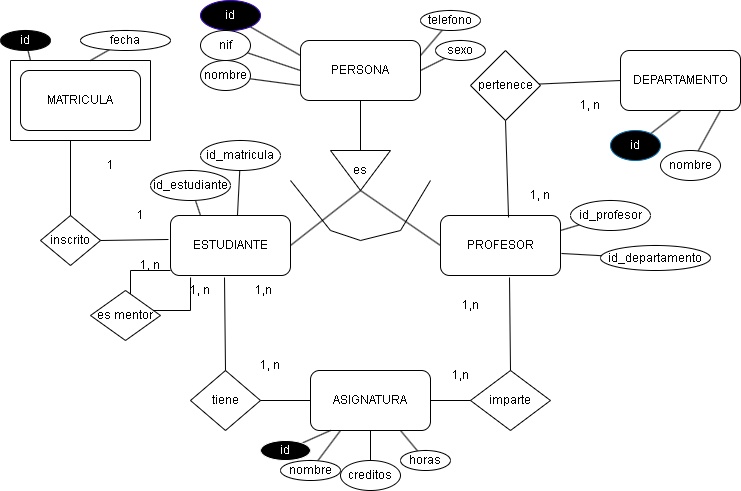

The diagram above was exported from draw.io. Its source (the exported page's mxGraphModel, read from the mxfile embedded in the PNG):
<mxGraphModel dx="880" dy="434" grid="1" gridSize="10" guides="1" tooltips="1" connect="1" arrows="1" fold="1" page="1" pageScale="1" pageWidth="827" pageHeight="1169" math="0" shadow="0">
  <root>
    <mxCell id="0" />
    <mxCell id="1" parent="0" />
    <mxCell id="qBbumQBbc-cMA1Guk9M5-1" value="&lt;font style=&quot;vertical-align: inherit;&quot;&gt;&lt;font style=&quot;vertical-align: inherit;&quot;&gt;PERSONA&lt;/font&gt;&lt;/font&gt;" style="rounded=1;whiteSpace=wrap;html=1;" vertex="1" parent="1">
      <mxGeometry x="330" y="50" width="120" height="60" as="geometry" />
    </mxCell>
    <mxCell id="qBbumQBbc-cMA1Guk9M5-2" value="&lt;font style=&quot;vertical-align: inherit;&quot;&gt;&lt;font style=&quot;vertical-align: inherit;&quot;&gt;ESTUDIANTE&lt;/font&gt;&lt;/font&gt;" style="rounded=1;whiteSpace=wrap;html=1;" vertex="1" parent="1">
      <mxGeometry x="200" y="225" width="120" height="60" as="geometry" />
    </mxCell>
    <mxCell id="qBbumQBbc-cMA1Guk9M5-3" value="&lt;font style=&quot;vertical-align: inherit;&quot;&gt;&lt;font style=&quot;vertical-align: inherit;&quot;&gt;PROFESOR&lt;/font&gt;&lt;/font&gt;" style="rounded=1;whiteSpace=wrap;html=1;" vertex="1" parent="1">
      <mxGeometry x="470" y="225" width="120" height="60" as="geometry" />
    </mxCell>
    <mxCell id="qBbumQBbc-cMA1Guk9M5-7" value="&lt;font style=&quot;vertical-align: inherit;&quot;&gt;&lt;font style=&quot;vertical-align: inherit;&quot;&gt;MATRICULA&lt;/font&gt;&lt;/font&gt;" style="rounded=1;whiteSpace=wrap;html=1;" vertex="1" parent="1">
      <mxGeometry x="50" y="80" width="120" height="60" as="geometry" />
    </mxCell>
    <mxCell id="qBbumQBbc-cMA1Guk9M5-8" value="" style="endArrow=none;html=1;rounded=0;exitX=-0.017;exitY=0.4;exitDx=0;exitDy=0;exitPerimeter=0;" edge="1" parent="1" source="qBbumQBbc-cMA1Guk9M5-2">
      <mxGeometry width="50" height="50" relative="1" as="geometry">
        <mxPoint x="390" y="250" as="sourcePoint" />
        <mxPoint x="100" y="150" as="targetPoint" />
        <Array as="points">
          <mxPoint x="130" y="250" />
          <mxPoint x="100" y="230" />
        </Array>
      </mxGeometry>
    </mxCell>
    <mxCell id="qBbumQBbc-cMA1Guk9M5-10" value="" style="endArrow=none;html=1;rounded=0;" edge="1" parent="1">
      <mxGeometry width="50" height="50" relative="1" as="geometry">
        <mxPoint x="40" y="70" as="sourcePoint" />
        <mxPoint x="180" y="70" as="targetPoint" />
      </mxGeometry>
    </mxCell>
    <mxCell id="qBbumQBbc-cMA1Guk9M5-11" value="" style="endArrow=none;html=1;rounded=0;" edge="1" parent="1">
      <mxGeometry width="50" height="50" relative="1" as="geometry">
        <mxPoint x="40" y="70" as="sourcePoint" />
        <mxPoint x="40" y="150" as="targetPoint" />
      </mxGeometry>
    </mxCell>
    <mxCell id="qBbumQBbc-cMA1Guk9M5-12" value="" style="endArrow=none;html=1;rounded=0;" edge="1" parent="1">
      <mxGeometry width="50" height="50" relative="1" as="geometry">
        <mxPoint x="40" y="150" as="sourcePoint" />
        <mxPoint x="180" y="150" as="targetPoint" />
      </mxGeometry>
    </mxCell>
    <mxCell id="qBbumQBbc-cMA1Guk9M5-13" value="" style="endArrow=none;html=1;rounded=0;" edge="1" parent="1">
      <mxGeometry width="50" height="50" relative="1" as="geometry">
        <mxPoint x="180" y="150" as="sourcePoint" />
        <mxPoint x="180" y="70" as="targetPoint" />
      </mxGeometry>
    </mxCell>
    <mxCell id="qBbumQBbc-cMA1Guk9M5-14" value="inscrito" style="rhombus;whiteSpace=wrap;html=1;" vertex="1" parent="1">
      <mxGeometry x="70" y="225" width="60" height="50" as="geometry" />
    </mxCell>
    <mxCell id="qBbumQBbc-cMA1Guk9M5-15" value="DEPARTAMENTO" style="rounded=1;whiteSpace=wrap;html=1;" vertex="1" parent="1">
      <mxGeometry x="650" y="60" width="120" height="60" as="geometry" />
    </mxCell>
    <mxCell id="qBbumQBbc-cMA1Guk9M5-16" value="" style="endArrow=none;html=1;rounded=0;exitX=0.5;exitY=1;exitDx=0;exitDy=0;entryX=0.567;entryY=0.033;entryDx=0;entryDy=0;entryPerimeter=0;" edge="1" parent="1" source="qBbumQBbc-cMA1Guk9M5-17" target="qBbumQBbc-cMA1Guk9M5-3">
      <mxGeometry width="50" height="50" relative="1" as="geometry">
        <mxPoint x="390" y="250" as="sourcePoint" />
        <mxPoint x="533" y="230" as="targetPoint" />
        <Array as="points" />
      </mxGeometry>
    </mxCell>
    <mxCell id="qBbumQBbc-cMA1Guk9M5-18" value="" style="endArrow=none;html=1;rounded=0;exitX=0;exitY=0.5;exitDx=0;exitDy=0;" edge="1" parent="1" source="qBbumQBbc-cMA1Guk9M5-15" target="qBbumQBbc-cMA1Guk9M5-17">
      <mxGeometry width="50" height="50" relative="1" as="geometry">
        <mxPoint x="533" y="387" as="sourcePoint" />
        <mxPoint x="533" y="230" as="targetPoint" />
      </mxGeometry>
    </mxCell>
    <mxCell id="qBbumQBbc-cMA1Guk9M5-17" value="pertenece" style="rhombus;whiteSpace=wrap;html=1;" vertex="1" parent="1">
      <mxGeometry x="500" y="60" width="70" height="70" as="geometry" />
    </mxCell>
    <mxCell id="qBbumQBbc-cMA1Guk9M5-19" value="ASIGNATURA" style="rounded=1;whiteSpace=wrap;html=1;" vertex="1" parent="1">
      <mxGeometry x="340" y="380" width="120" height="60" as="geometry" />
    </mxCell>
    <mxCell id="qBbumQBbc-cMA1Guk9M5-21" value="tiene" style="rhombus;whiteSpace=wrap;html=1;" vertex="1" parent="1">
      <mxGeometry x="220" y="380" width="70" height="60" as="geometry" />
    </mxCell>
    <mxCell id="qBbumQBbc-cMA1Guk9M5-22" value="imparte" style="rhombus;whiteSpace=wrap;html=1;" vertex="1" parent="1">
      <mxGeometry x="500" y="380" width="80" height="60" as="geometry" />
    </mxCell>
    <mxCell id="qBbumQBbc-cMA1Guk9M5-23" value="" style="endArrow=none;html=1;rounded=0;exitX=0.9;exitY=0.067;exitDx=0;exitDy=0;entryX=0.5;entryY=0;entryDx=0;entryDy=0;exitPerimeter=0;" edge="1" parent="1" source="qBbumQBbc-cMA1Guk9M5-46" target="qBbumQBbc-cMA1Guk9M5-21">
      <mxGeometry width="50" height="50" relative="1" as="geometry">
        <mxPoint x="390" y="280" as="sourcePoint" />
        <mxPoint x="260" y="320" as="targetPoint" />
      </mxGeometry>
    </mxCell>
    <mxCell id="qBbumQBbc-cMA1Guk9M5-24" value="" style="endArrow=none;html=1;rounded=0;exitX=1;exitY=0.5;exitDx=0;exitDy=0;entryX=0;entryY=0.5;entryDx=0;entryDy=0;" edge="1" parent="1" source="qBbumQBbc-cMA1Guk9M5-21" target="qBbumQBbc-cMA1Guk9M5-19">
      <mxGeometry width="50" height="50" relative="1" as="geometry">
        <mxPoint x="390" y="280" as="sourcePoint" />
        <mxPoint x="340" y="360" as="targetPoint" />
      </mxGeometry>
    </mxCell>
    <mxCell id="qBbumQBbc-cMA1Guk9M5-25" value="" style="endArrow=none;html=1;rounded=0;entryX=0;entryY=0.5;entryDx=0;entryDy=0;exitX=1;exitY=0.5;exitDx=0;exitDy=0;" edge="1" parent="1" source="qBbumQBbc-cMA1Guk9M5-19" target="qBbumQBbc-cMA1Guk9M5-22">
      <mxGeometry width="50" height="50" relative="1" as="geometry">
        <mxPoint x="460" y="360" as="sourcePoint" />
        <mxPoint x="440" y="230" as="targetPoint" />
      </mxGeometry>
    </mxCell>
    <mxCell id="qBbumQBbc-cMA1Guk9M5-26" value="" style="endArrow=none;html=1;rounded=0;exitX=0.5;exitY=0;exitDx=0;exitDy=0;entryX=0.575;entryY=1.033;entryDx=0;entryDy=0;entryPerimeter=0;" edge="1" parent="1" source="qBbumQBbc-cMA1Guk9M5-22" target="qBbumQBbc-cMA1Guk9M5-3">
      <mxGeometry width="50" height="50" relative="1" as="geometry">
        <mxPoint x="390" y="280" as="sourcePoint" />
        <mxPoint x="440" y="230" as="targetPoint" />
      </mxGeometry>
    </mxCell>
    <mxCell id="qBbumQBbc-cMA1Guk9M5-27" value="es" style="triangle;whiteSpace=wrap;html=1;direction=south;" vertex="1" parent="1">
      <mxGeometry x="360" y="160" width="60" height="40" as="geometry" />
    </mxCell>
    <mxCell id="qBbumQBbc-cMA1Guk9M5-28" value="" style="endArrow=none;html=1;rounded=0;exitX=0.5;exitY=1;exitDx=0;exitDy=0;entryX=0;entryY=0.5;entryDx=0;entryDy=0;" edge="1" parent="1" source="qBbumQBbc-cMA1Guk9M5-1" target="qBbumQBbc-cMA1Guk9M5-27">
      <mxGeometry width="50" height="50" relative="1" as="geometry">
        <mxPoint x="390" y="280" as="sourcePoint" />
        <mxPoint x="440" y="230" as="targetPoint" />
      </mxGeometry>
    </mxCell>
    <mxCell id="qBbumQBbc-cMA1Guk9M5-29" value="" style="endArrow=none;html=1;rounded=0;exitX=1;exitY=0.5;exitDx=0;exitDy=0;entryX=1;entryY=0.5;entryDx=0;entryDy=0;" edge="1" parent="1" source="qBbumQBbc-cMA1Guk9M5-2" target="qBbumQBbc-cMA1Guk9M5-27">
      <mxGeometry width="50" height="50" relative="1" as="geometry">
        <mxPoint x="390" y="280" as="sourcePoint" />
        <mxPoint x="440" y="230" as="targetPoint" />
      </mxGeometry>
    </mxCell>
    <mxCell id="qBbumQBbc-cMA1Guk9M5-30" value="" style="endArrow=none;html=1;rounded=0;exitX=1;exitY=0.5;exitDx=0;exitDy=0;entryX=0;entryY=0.5;entryDx=0;entryDy=0;" edge="1" parent="1" source="qBbumQBbc-cMA1Guk9M5-27" target="qBbumQBbc-cMA1Guk9M5-3">
      <mxGeometry width="50" height="50" relative="1" as="geometry">
        <mxPoint x="390" y="280" as="sourcePoint" />
        <mxPoint x="440" y="230" as="targetPoint" />
      </mxGeometry>
    </mxCell>
    <mxCell id="qBbumQBbc-cMA1Guk9M5-33" value="" style="endArrow=none;html=1;rounded=0;" edge="1" parent="1">
      <mxGeometry width="50" height="50" relative="1" as="geometry">
        <mxPoint x="320" y="190" as="sourcePoint" />
        <mxPoint x="460" y="190" as="targetPoint" />
        <Array as="points">
          <mxPoint x="360" y="240" />
          <mxPoint x="390" y="250" />
          <mxPoint x="430" y="240" />
        </Array>
      </mxGeometry>
    </mxCell>
    <mxCell id="qBbumQBbc-cMA1Guk9M5-34" value="1, n" style="text;html=1;align=center;verticalAlign=middle;whiteSpace=wrap;rounded=0;" vertex="1" parent="1">
      <mxGeometry x="270" y="360" width="60" height="30" as="geometry" />
    </mxCell>
    <mxCell id="qBbumQBbc-cMA1Guk9M5-35" value="1,n&amp;nbsp;" style="text;html=1;align=center;verticalAlign=middle;whiteSpace=wrap;rounded=0;" vertex="1" parent="1">
      <mxGeometry x="270" y="285" width="50" height="30" as="geometry" />
    </mxCell>
    <mxCell id="qBbumQBbc-cMA1Guk9M5-36" value="1,n" style="text;html=1;align=center;verticalAlign=middle;whiteSpace=wrap;rounded=0;" vertex="1" parent="1">
      <mxGeometry x="470" y="300" width="60" height="30" as="geometry" />
    </mxCell>
    <mxCell id="qBbumQBbc-cMA1Guk9M5-37" value="1,n" style="text;html=1;align=center;verticalAlign=middle;whiteSpace=wrap;rounded=0;" vertex="1" parent="1">
      <mxGeometry x="460" y="370" width="60" height="30" as="geometry" />
    </mxCell>
    <mxCell id="qBbumQBbc-cMA1Guk9M5-38" value="1" style="text;html=1;align=center;verticalAlign=middle;whiteSpace=wrap;rounded=0;" vertex="1" parent="1">
      <mxGeometry x="110" y="160" width="60" height="30" as="geometry" />
    </mxCell>
    <mxCell id="qBbumQBbc-cMA1Guk9M5-39" value="1" style="text;html=1;align=center;verticalAlign=middle;whiteSpace=wrap;rounded=0;" vertex="1" parent="1">
      <mxGeometry x="140" y="210" width="60" height="30" as="geometry" />
    </mxCell>
    <mxCell id="qBbumQBbc-cMA1Guk9M5-40" value="1, n" style="text;html=1;align=center;verticalAlign=middle;whiteSpace=wrap;rounded=0;" vertex="1" parent="1">
      <mxGeometry x="540" y="190" width="60" height="30" as="geometry" />
    </mxCell>
    <mxCell id="qBbumQBbc-cMA1Guk9M5-41" value="1, n" style="text;html=1;align=center;verticalAlign=middle;whiteSpace=wrap;rounded=0;" vertex="1" parent="1">
      <mxGeometry x="590" y="100" width="60" height="30" as="geometry" />
    </mxCell>
    <mxCell id="qBbumQBbc-cMA1Guk9M5-42" value="" style="endArrow=none;html=1;rounded=0;exitX=0.167;exitY=1.033;exitDx=0;exitDy=0;exitPerimeter=0;" edge="1" parent="1" source="qBbumQBbc-cMA1Guk9M5-2">
      <mxGeometry width="50" height="50" relative="1" as="geometry">
        <mxPoint x="390" y="280" as="sourcePoint" />
        <mxPoint x="160" y="280" as="targetPoint" />
        <Array as="points">
          <mxPoint x="220" y="300" />
          <mxPoint x="220" y="320" />
          <mxPoint x="160" y="320" />
        </Array>
      </mxGeometry>
    </mxCell>
    <mxCell id="qBbumQBbc-cMA1Guk9M5-44" value="" style="endArrow=none;html=1;rounded=0;" edge="1" parent="1">
      <mxGeometry width="50" height="50" relative="1" as="geometry">
        <mxPoint x="160" y="280" as="sourcePoint" />
        <mxPoint x="200" y="280" as="targetPoint" />
      </mxGeometry>
    </mxCell>
    <mxCell id="qBbumQBbc-cMA1Guk9M5-45" value="1, n" style="text;html=1;align=center;verticalAlign=middle;whiteSpace=wrap;rounded=0;" vertex="1" parent="1">
      <mxGeometry x="150" y="260" width="60" height="30" as="geometry" />
    </mxCell>
    <mxCell id="qBbumQBbc-cMA1Guk9M5-47" value="" style="endArrow=none;html=1;rounded=0;exitX=0.458;exitY=1;exitDx=0;exitDy=0;entryX=0.5;entryY=0;entryDx=0;entryDy=0;exitPerimeter=0;" edge="1" parent="1" source="qBbumQBbc-cMA1Guk9M5-2" target="qBbumQBbc-cMA1Guk9M5-46">
      <mxGeometry width="50" height="50" relative="1" as="geometry">
        <mxPoint x="255" y="285" as="sourcePoint" />
        <mxPoint x="255" y="380" as="targetPoint" />
      </mxGeometry>
    </mxCell>
    <mxCell id="qBbumQBbc-cMA1Guk9M5-46" value="1, n" style="text;html=1;align=center;verticalAlign=middle;whiteSpace=wrap;rounded=0;" vertex="1" parent="1">
      <mxGeometry x="200" y="285" width="60" height="30" as="geometry" />
    </mxCell>
    <mxCell id="qBbumQBbc-cMA1Guk9M5-48" value="es mentor" style="rhombus;whiteSpace=wrap;html=1;" vertex="1" parent="1">
      <mxGeometry x="120" y="300" width="70" height="50" as="geometry" />
    </mxCell>
    <mxCell id="qBbumQBbc-cMA1Guk9M5-51" value="" style="endArrow=none;html=1;rounded=0;exitX=0;exitY=0.25;exitDx=0;exitDy=0;" edge="1" parent="1" source="qBbumQBbc-cMA1Guk9M5-1" target="qBbumQBbc-cMA1Guk9M5-52">
      <mxGeometry width="50" height="50" relative="1" as="geometry">
        <mxPoint x="400" y="160" as="sourcePoint" />
        <mxPoint x="290" y="50" as="targetPoint" />
      </mxGeometry>
    </mxCell>
    <mxCell id="qBbumQBbc-cMA1Guk9M5-52" value="id" style="ellipse;whiteSpace=wrap;html=1;fillColor=#000000;fontColor=#ffffff;strokeColor=#3700CC;" vertex="1" parent="1">
      <mxGeometry x="230" y="10" width="60" height="30" as="geometry" />
    </mxCell>
    <mxCell id="qBbumQBbc-cMA1Guk9M5-53" value="" style="endArrow=none;html=1;rounded=0;exitX=0;exitY=0.5;exitDx=0;exitDy=0;" edge="1" parent="1" source="qBbumQBbc-cMA1Guk9M5-1" target="qBbumQBbc-cMA1Guk9M5-54">
      <mxGeometry width="50" height="50" relative="1" as="geometry">
        <mxPoint x="400" y="160" as="sourcePoint" />
        <mxPoint x="280" y="80" as="targetPoint" />
      </mxGeometry>
    </mxCell>
    <mxCell id="qBbumQBbc-cMA1Guk9M5-54" value="nif" style="ellipse;whiteSpace=wrap;html=1;" vertex="1" parent="1">
      <mxGeometry x="230" y="40" width="50" height="30" as="geometry" />
    </mxCell>
    <mxCell id="qBbumQBbc-cMA1Guk9M5-55" value="" style="endArrow=none;html=1;rounded=0;exitX=0;exitY=0.75;exitDx=0;exitDy=0;" edge="1" parent="1" source="qBbumQBbc-cMA1Guk9M5-1" target="qBbumQBbc-cMA1Guk9M5-56">
      <mxGeometry width="50" height="50" relative="1" as="geometry">
        <mxPoint x="400" y="160" as="sourcePoint" />
        <mxPoint x="270" y="90" as="targetPoint" />
      </mxGeometry>
    </mxCell>
    <mxCell id="qBbumQBbc-cMA1Guk9M5-56" value="nombre" style="ellipse;whiteSpace=wrap;html=1;" vertex="1" parent="1">
      <mxGeometry x="230" y="70" width="50" height="30" as="geometry" />
    </mxCell>
    <mxCell id="qBbumQBbc-cMA1Guk9M5-57" value="" style="endArrow=none;html=1;rounded=0;exitX=1;exitY=0.25;exitDx=0;exitDy=0;" edge="1" parent="1" source="qBbumQBbc-cMA1Guk9M5-1" target="qBbumQBbc-cMA1Guk9M5-58">
      <mxGeometry width="50" height="50" relative="1" as="geometry">
        <mxPoint x="400" y="160" as="sourcePoint" />
        <mxPoint x="480" y="40" as="targetPoint" />
      </mxGeometry>
    </mxCell>
    <mxCell id="qBbumQBbc-cMA1Guk9M5-58" value="telefono" style="ellipse;whiteSpace=wrap;html=1;" vertex="1" parent="1">
      <mxGeometry x="450" y="20" width="60" height="20" as="geometry" />
    </mxCell>
    <mxCell id="qBbumQBbc-cMA1Guk9M5-59" value="" style="endArrow=none;html=1;rounded=0;exitX=1;exitY=0.5;exitDx=0;exitDy=0;" edge="1" parent="1" source="qBbumQBbc-cMA1Guk9M5-1" target="qBbumQBbc-cMA1Guk9M5-60">
      <mxGeometry width="50" height="50" relative="1" as="geometry">
        <mxPoint x="400" y="160" as="sourcePoint" />
        <mxPoint x="480" y="60" as="targetPoint" />
      </mxGeometry>
    </mxCell>
    <mxCell id="qBbumQBbc-cMA1Guk9M5-60" value="sexo" style="ellipse;whiteSpace=wrap;html=1;" vertex="1" parent="1">
      <mxGeometry x="465" y="50" width="50" height="20" as="geometry" />
    </mxCell>
    <mxCell id="qBbumQBbc-cMA1Guk9M5-61" value="" style="endArrow=none;html=1;rounded=0;exitX=0.5;exitY=1;exitDx=0;exitDy=0;" edge="1" parent="1" source="qBbumQBbc-cMA1Guk9M5-15" target="qBbumQBbc-cMA1Guk9M5-62">
      <mxGeometry width="50" height="50" relative="1" as="geometry">
        <mxPoint x="400" y="250" as="sourcePoint" />
        <mxPoint x="690" y="160" as="targetPoint" />
      </mxGeometry>
    </mxCell>
    <mxCell id="qBbumQBbc-cMA1Guk9M5-62" value="id" style="ellipse;whiteSpace=wrap;html=1;strokeColor=#006EAF;fillColor=#000000;fontColor=#ffffff;" vertex="1" parent="1">
      <mxGeometry x="640" y="140" width="50" height="30" as="geometry" />
    </mxCell>
    <mxCell id="qBbumQBbc-cMA1Guk9M5-63" value="" style="endArrow=none;html=1;rounded=0;exitX=0.833;exitY=1;exitDx=0;exitDy=0;exitPerimeter=0;" edge="1" parent="1" source="qBbumQBbc-cMA1Guk9M5-15" target="qBbumQBbc-cMA1Guk9M5-64">
      <mxGeometry width="50" height="50" relative="1" as="geometry">
        <mxPoint x="400" y="250" as="sourcePoint" />
        <mxPoint x="740" y="140" as="targetPoint" />
      </mxGeometry>
    </mxCell>
    <mxCell id="qBbumQBbc-cMA1Guk9M5-64" value="nombre" style="ellipse;whiteSpace=wrap;html=1;" vertex="1" parent="1">
      <mxGeometry x="690" y="160" width="60" height="30" as="geometry" />
    </mxCell>
    <mxCell id="qBbumQBbc-cMA1Guk9M5-70" value="" style="endArrow=none;html=1;rounded=0;" edge="1" parent="1" target="qBbumQBbc-cMA1Guk9M5-73">
      <mxGeometry width="50" height="50" relative="1" as="geometry">
        <mxPoint x="60" y="70" as="sourcePoint" />
        <mxPoint x="60" y="40" as="targetPoint" />
      </mxGeometry>
    </mxCell>
    <mxCell id="qBbumQBbc-cMA1Guk9M5-71" value="" style="endArrow=none;html=1;rounded=0;" edge="1" parent="1" target="qBbumQBbc-cMA1Guk9M5-72">
      <mxGeometry width="50" height="50" relative="1" as="geometry">
        <mxPoint x="120" y="70" as="sourcePoint" />
        <mxPoint x="150" y="50" as="targetPoint" />
      </mxGeometry>
    </mxCell>
    <mxCell id="qBbumQBbc-cMA1Guk9M5-72" value="fecha" style="ellipse;whiteSpace=wrap;html=1;" vertex="1" parent="1">
      <mxGeometry x="110" y="40" width="90" height="20" as="geometry" />
    </mxCell>
    <mxCell id="qBbumQBbc-cMA1Guk9M5-73" value="&lt;font color=&quot;#ffffff&quot;&gt;id&lt;/font&gt;" style="ellipse;whiteSpace=wrap;html=1;fillColor=#000000;" vertex="1" parent="1">
      <mxGeometry x="30" y="40" width="50" height="20" as="geometry" />
    </mxCell>
    <mxCell id="qBbumQBbc-cMA1Guk9M5-74" value="" style="endArrow=none;html=1;rounded=0;exitX=1;exitY=0.25;exitDx=0;exitDy=0;" edge="1" parent="1" source="qBbumQBbc-cMA1Guk9M5-3" target="qBbumQBbc-cMA1Guk9M5-76">
      <mxGeometry width="50" height="50" relative="1" as="geometry">
        <mxPoint x="400" y="250" as="sourcePoint" />
        <mxPoint x="660" y="250" as="targetPoint" />
      </mxGeometry>
    </mxCell>
    <mxCell id="qBbumQBbc-cMA1Guk9M5-75" value="" style="endArrow=none;html=1;rounded=0;exitX=1.008;exitY=0.633;exitDx=0;exitDy=0;exitPerimeter=0;" edge="1" parent="1" source="qBbumQBbc-cMA1Guk9M5-3" target="qBbumQBbc-cMA1Guk9M5-77">
      <mxGeometry width="50" height="50" relative="1" as="geometry">
        <mxPoint x="400" y="250" as="sourcePoint" />
        <mxPoint x="650" y="270" as="targetPoint" />
      </mxGeometry>
    </mxCell>
    <mxCell id="qBbumQBbc-cMA1Guk9M5-76" value="id_profesor" style="ellipse;whiteSpace=wrap;html=1;" vertex="1" parent="1">
      <mxGeometry x="600" y="210" width="80" height="30" as="geometry" />
    </mxCell>
    <mxCell id="qBbumQBbc-cMA1Guk9M5-77" value="id_departamento" style="ellipse;whiteSpace=wrap;html=1;" vertex="1" parent="1">
      <mxGeometry x="630" y="255" width="110" height="25" as="geometry" />
    </mxCell>
    <mxCell id="qBbumQBbc-cMA1Guk9M5-78" value="" style="endArrow=none;html=1;rounded=0;exitX=0.25;exitY=0;exitDx=0;exitDy=0;" edge="1" parent="1" source="qBbumQBbc-cMA1Guk9M5-2" target="qBbumQBbc-cMA1Guk9M5-79">
      <mxGeometry width="50" height="50" relative="1" as="geometry">
        <mxPoint x="400" y="250" as="sourcePoint" />
        <mxPoint x="210" y="200" as="targetPoint" />
      </mxGeometry>
    </mxCell>
    <mxCell id="qBbumQBbc-cMA1Guk9M5-79" value="id_estudiante" style="ellipse;whiteSpace=wrap;html=1;" vertex="1" parent="1">
      <mxGeometry x="180" y="180" width="80" height="30" as="geometry" />
    </mxCell>
    <mxCell id="qBbumQBbc-cMA1Guk9M5-80" value="" style="endArrow=none;html=1;rounded=0;exitX=0.558;exitY=0;exitDx=0;exitDy=0;exitPerimeter=0;" edge="1" parent="1" source="qBbumQBbc-cMA1Guk9M5-2" target="qBbumQBbc-cMA1Guk9M5-81">
      <mxGeometry width="50" height="50" relative="1" as="geometry">
        <mxPoint x="400" y="250" as="sourcePoint" />
        <mxPoint x="290" y="190" as="targetPoint" />
      </mxGeometry>
    </mxCell>
    <mxCell id="qBbumQBbc-cMA1Guk9M5-81" value="id_matricula" style="ellipse;whiteSpace=wrap;html=1;" vertex="1" parent="1">
      <mxGeometry x="230" y="150" width="80" height="30" as="geometry" />
    </mxCell>
    <mxCell id="qBbumQBbc-cMA1Guk9M5-82" value="" style="endArrow=none;html=1;rounded=0;" edge="1" parent="1" target="qBbumQBbc-cMA1Guk9M5-83">
      <mxGeometry width="50" height="50" relative="1" as="geometry">
        <mxPoint x="360" y="440" as="sourcePoint" />
        <mxPoint x="330" y="470" as="targetPoint" />
      </mxGeometry>
    </mxCell>
    <mxCell id="qBbumQBbc-cMA1Guk9M5-83" value="id" style="ellipse;whiteSpace=wrap;html=1;fillColor=#000000;strokeColor=#FFFFFF;fontColor=#FFFFFF;" vertex="1" parent="1">
      <mxGeometry x="290" y="450" width="50" height="20" as="geometry" />
    </mxCell>
    <mxCell id="qBbumQBbc-cMA1Guk9M5-84" value="" style="endArrow=none;html=1;rounded=0;exitX=0.25;exitY=1;exitDx=0;exitDy=0;" edge="1" parent="1" source="qBbumQBbc-cMA1Guk9M5-19" target="qBbumQBbc-cMA1Guk9M5-85">
      <mxGeometry width="50" height="50" relative="1" as="geometry">
        <mxPoint x="400" y="410" as="sourcePoint" />
        <mxPoint x="370" y="460" as="targetPoint" />
      </mxGeometry>
    </mxCell>
    <mxCell id="qBbumQBbc-cMA1Guk9M5-85" value="nombre" style="ellipse;whiteSpace=wrap;html=1;" vertex="1" parent="1">
      <mxGeometry x="310" y="470" width="60" height="20" as="geometry" />
    </mxCell>
    <mxCell id="qBbumQBbc-cMA1Guk9M5-86" value="" style="endArrow=none;html=1;rounded=0;exitX=0.5;exitY=1;exitDx=0;exitDy=0;" edge="1" parent="1" source="qBbumQBbc-cMA1Guk9M5-19" target="qBbumQBbc-cMA1Guk9M5-87">
      <mxGeometry width="50" height="50" relative="1" as="geometry">
        <mxPoint x="400" y="410" as="sourcePoint" />
        <mxPoint x="430" y="470" as="targetPoint" />
      </mxGeometry>
    </mxCell>
    <mxCell id="qBbumQBbc-cMA1Guk9M5-87" value="creditos" style="ellipse;whiteSpace=wrap;html=1;" vertex="1" parent="1">
      <mxGeometry x="370" y="470" width="60" height="30" as="geometry" />
    </mxCell>
    <mxCell id="qBbumQBbc-cMA1Guk9M5-88" value="" style="endArrow=none;html=1;rounded=0;exitX=0.75;exitY=1;exitDx=0;exitDy=0;" edge="1" parent="1" source="qBbumQBbc-cMA1Guk9M5-19" target="qBbumQBbc-cMA1Guk9M5-89">
      <mxGeometry width="50" height="50" relative="1" as="geometry">
        <mxPoint x="400" y="410" as="sourcePoint" />
        <mxPoint x="450" y="470" as="targetPoint" />
      </mxGeometry>
    </mxCell>
    <mxCell id="qBbumQBbc-cMA1Guk9M5-89" value="horas" style="ellipse;whiteSpace=wrap;html=1;" vertex="1" parent="1">
      <mxGeometry x="430" y="460" width="50" height="20" as="geometry" />
    </mxCell>
  </root>
</mxGraphModel>